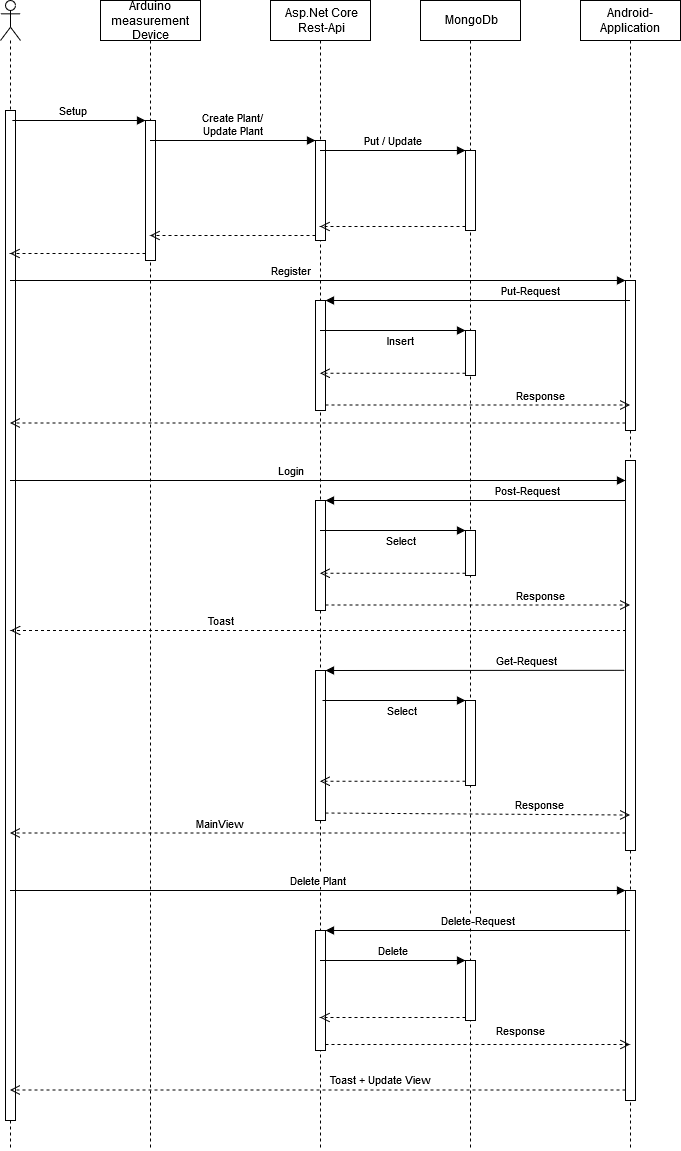

The diagram above was exported from draw.io. Its source (the exported page's mxGraphModel, read from the mxfile embedded in the PNG):
<mxGraphModel dx="1102" dy="589" grid="1" gridSize="10" guides="1" tooltips="1" connect="1" arrows="1" fold="1" page="1" pageScale="1" pageWidth="827" pageHeight="1169" math="0" shadow="0">
  <root>
    <mxCell id="0" />
    <mxCell id="1" parent="0" />
    <mxCell id="VQXF3bny7bQcK9CjKpMI-9" value="" style="shape=umlLifeline;participant=umlActor;perimeter=lifelinePerimeter;whiteSpace=wrap;html=1;container=1;collapsible=0;recursiveResize=0;verticalAlign=top;spacingTop=36;labelBackgroundColor=#ffffff;outlineConnect=0;" parent="1" vertex="1">
      <mxGeometry x="60" y="130" width="20" height="1150" as="geometry" />
    </mxCell>
    <mxCell id="VQXF3bny7bQcK9CjKpMI-10" value="" style="html=1;points=[];perimeter=orthogonalPerimeter;" parent="VQXF3bny7bQcK9CjKpMI-9" vertex="1">
      <mxGeometry x="5" y="110" width="10" height="1010" as="geometry" />
    </mxCell>
    <mxCell id="VQXF3bny7bQcK9CjKpMI-12" value="&lt;div&gt;Setup&lt;/div&gt;" style="html=1;verticalAlign=bottom;endArrow=block;entryX=0;entryY=0;" parent="1" target="VQXF3bny7bQcK9CjKpMI-11" edge="1">
      <mxGeometry relative="1" as="geometry">
        <mxPoint x="80" y="250" as="sourcePoint" />
        <Array as="points">
          <mxPoint x="70" y="250" />
          <mxPoint x="80" y="250" />
        </Array>
      </mxGeometry>
    </mxCell>
    <mxCell id="VQXF3bny7bQcK9CjKpMI-13" value="" style="html=1;verticalAlign=bottom;endArrow=open;dashed=1;endSize=8;exitX=0;exitY=0.95;" parent="1" source="VQXF3bny7bQcK9CjKpMI-11" target="VQXF3bny7bQcK9CjKpMI-9" edge="1">
      <mxGeometry relative="1" as="geometry">
        <mxPoint x="120" y="326" as="targetPoint" />
      </mxGeometry>
    </mxCell>
    <mxCell id="VQXF3bny7bQcK9CjKpMI-14" value="&lt;div&gt;Asp.Net Core&lt;/div&gt;&lt;div&gt;Rest-Api&lt;/div&gt;" style="shape=umlLifeline;perimeter=lifelinePerimeter;whiteSpace=wrap;html=1;container=1;collapsible=0;recursiveResize=0;outlineConnect=0;" parent="1" vertex="1">
      <mxGeometry x="330" y="130" width="100" height="1150" as="geometry" />
    </mxCell>
    <mxCell id="VQXF3bny7bQcK9CjKpMI-18" value="" style="html=1;points=[];perimeter=orthogonalPerimeter;" parent="VQXF3bny7bQcK9CjKpMI-14" vertex="1">
      <mxGeometry x="45" y="140" width="10" height="100" as="geometry" />
    </mxCell>
    <mxCell id="VQXF3bny7bQcK9CjKpMI-33" value="" style="html=1;points=[];perimeter=orthogonalPerimeter;" parent="VQXF3bny7bQcK9CjKpMI-14" vertex="1">
      <mxGeometry x="45" y="300" width="10" height="110" as="geometry" />
    </mxCell>
    <mxCell id="VQXF3bny7bQcK9CjKpMI-62" value="" style="html=1;points=[];perimeter=orthogonalPerimeter;" parent="VQXF3bny7bQcK9CjKpMI-14" vertex="1">
      <mxGeometry x="45" y="930" width="10" height="120" as="geometry" />
    </mxCell>
    <mxCell id="VQXF3bny7bQcK9CjKpMI-15" value="&lt;div&gt;&lt;div&gt;Arduino measurement&lt;/div&gt;Device&lt;/div&gt;" style="shape=umlLifeline;perimeter=lifelinePerimeter;whiteSpace=wrap;html=1;container=1;collapsible=0;recursiveResize=0;outlineConnect=0;" parent="1" vertex="1">
      <mxGeometry x="160" y="130" width="100" height="1150" as="geometry" />
    </mxCell>
    <mxCell id="VQXF3bny7bQcK9CjKpMI-11" value="" style="html=1;points=[];perimeter=orthogonalPerimeter;" parent="VQXF3bny7bQcK9CjKpMI-15" vertex="1">
      <mxGeometry x="45" y="120" width="10" height="140" as="geometry" />
    </mxCell>
    <mxCell id="VQXF3bny7bQcK9CjKpMI-16" value="&lt;div&gt;MongoDb&lt;/div&gt;" style="shape=umlLifeline;perimeter=lifelinePerimeter;whiteSpace=wrap;html=1;container=1;collapsible=0;recursiveResize=0;outlineConnect=0;" parent="1" vertex="1">
      <mxGeometry x="480" y="130" width="100" height="1150" as="geometry" />
    </mxCell>
    <mxCell id="VQXF3bny7bQcK9CjKpMI-21" value="" style="html=1;points=[];perimeter=orthogonalPerimeter;" parent="VQXF3bny7bQcK9CjKpMI-16" vertex="1">
      <mxGeometry x="45" y="150" width="10" height="80" as="geometry" />
    </mxCell>
    <mxCell id="VQXF3bny7bQcK9CjKpMI-36" value="" style="html=1;points=[];perimeter=orthogonalPerimeter;" parent="VQXF3bny7bQcK9CjKpMI-16" vertex="1">
      <mxGeometry x="45" y="330" width="10" height="45" as="geometry" />
    </mxCell>
    <mxCell id="VQXF3bny7bQcK9CjKpMI-65" value="" style="html=1;points=[];perimeter=orthogonalPerimeter;" parent="VQXF3bny7bQcK9CjKpMI-16" vertex="1">
      <mxGeometry x="45" y="960" width="10" height="60" as="geometry" />
    </mxCell>
    <mxCell id="VQXF3bny7bQcK9CjKpMI-17" value="&lt;div&gt;Android-Application&lt;/div&gt;" style="shape=umlLifeline;perimeter=lifelinePerimeter;whiteSpace=wrap;html=1;container=1;collapsible=0;recursiveResize=0;outlineConnect=0;" parent="1" vertex="1">
      <mxGeometry x="640" y="130" width="100" height="1150" as="geometry" />
    </mxCell>
    <mxCell id="VQXF3bny7bQcK9CjKpMI-57" value="" style="html=1;points=[];perimeter=orthogonalPerimeter;" parent="VQXF3bny7bQcK9CjKpMI-17" vertex="1">
      <mxGeometry x="45" y="460" width="10" height="390" as="geometry" />
    </mxCell>
    <mxCell id="VQXF3bny7bQcK9CjKpMI-30" value="" style="html=1;points=[];perimeter=orthogonalPerimeter;" parent="VQXF3bny7bQcK9CjKpMI-17" vertex="1">
      <mxGeometry x="45" y="280" width="10" height="150" as="geometry" />
    </mxCell>
    <mxCell id="VQXF3bny7bQcK9CjKpMI-39" value="" style="html=1;points=[];perimeter=orthogonalPerimeter;" parent="VQXF3bny7bQcK9CjKpMI-17" vertex="1">
      <mxGeometry x="-265" y="500" width="10" height="110" as="geometry" />
    </mxCell>
    <mxCell id="VQXF3bny7bQcK9CjKpMI-40" value="" style="html=1;points=[];perimeter=orthogonalPerimeter;" parent="VQXF3bny7bQcK9CjKpMI-17" vertex="1">
      <mxGeometry x="-115" y="530" width="10" height="45" as="geometry" />
    </mxCell>
    <mxCell id="VQXF3bny7bQcK9CjKpMI-42" value="Login" style="html=1;verticalAlign=bottom;endArrow=block;entryX=0;entryY=0;" parent="VQXF3bny7bQcK9CjKpMI-17" edge="1">
      <mxGeometry x="-0.0885" relative="1" as="geometry">
        <mxPoint x="-570.5" y="480.0000000000001" as="sourcePoint" />
        <mxPoint as="offset" />
        <mxPoint x="45" y="480.0000000000002" as="targetPoint" />
      </mxGeometry>
    </mxCell>
    <mxCell id="VQXF3bny7bQcK9CjKpMI-44" value="&lt;div&gt;Response&lt;/div&gt;" style="html=1;verticalAlign=bottom;endArrow=open;dashed=1;endSize=8;exitX=1;exitY=0.95;" parent="VQXF3bny7bQcK9CjKpMI-17" source="VQXF3bny7bQcK9CjKpMI-39" edge="1">
      <mxGeometry x="0.4122" relative="1" as="geometry">
        <mxPoint x="49.5" y="604.5" as="targetPoint" />
        <mxPoint as="offset" />
      </mxGeometry>
    </mxCell>
    <mxCell id="VQXF3bny7bQcK9CjKpMI-45" value="Post-Request" style="html=1;verticalAlign=bottom;endArrow=block;entryX=1;entryY=0;" parent="VQXF3bny7bQcK9CjKpMI-17" source="VQXF3bny7bQcK9CjKpMI-57" target="VQXF3bny7bQcK9CjKpMI-39" edge="1">
      <mxGeometry x="-0.3465" relative="1" as="geometry">
        <mxPoint x="49.5" y="500" as="sourcePoint" />
        <mxPoint as="offset" />
      </mxGeometry>
    </mxCell>
    <mxCell id="VQXF3bny7bQcK9CjKpMI-46" value="Select" style="html=1;verticalAlign=bottom;endArrow=block;entryX=0;entryY=0;" parent="VQXF3bny7bQcK9CjKpMI-17" target="VQXF3bny7bQcK9CjKpMI-40" edge="1">
      <mxGeometry x="0.1065" y="-20" relative="1" as="geometry">
        <mxPoint x="-260.5" y="530" as="sourcePoint" />
        <mxPoint x="1" as="offset" />
      </mxGeometry>
    </mxCell>
    <mxCell id="VQXF3bny7bQcK9CjKpMI-47" value="" style="html=1;verticalAlign=bottom;endArrow=open;dashed=1;endSize=8;exitX=0;exitY=0.95;" parent="VQXF3bny7bQcK9CjKpMI-17" source="VQXF3bny7bQcK9CjKpMI-40" edge="1">
      <mxGeometry relative="1" as="geometry">
        <mxPoint x="-260.5" y="572.75" as="targetPoint" />
      </mxGeometry>
    </mxCell>
    <mxCell id="VQXF3bny7bQcK9CjKpMI-48" value="" style="html=1;points=[];perimeter=orthogonalPerimeter;" parent="VQXF3bny7bQcK9CjKpMI-17" vertex="1">
      <mxGeometry x="-265" y="670" width="10" height="150" as="geometry" />
    </mxCell>
    <mxCell id="VQXF3bny7bQcK9CjKpMI-49" value="" style="html=1;points=[];perimeter=orthogonalPerimeter;" parent="VQXF3bny7bQcK9CjKpMI-17" vertex="1">
      <mxGeometry x="-115" y="700" width="10" height="85" as="geometry" />
    </mxCell>
    <mxCell id="VQXF3bny7bQcK9CjKpMI-52" value="MainView" style="html=1;verticalAlign=bottom;endArrow=open;dashed=1;endSize=8;exitX=0;exitY=0.95;" parent="VQXF3bny7bQcK9CjKpMI-17" edge="1">
      <mxGeometry x="0.316" relative="1" as="geometry">
        <mxPoint x="-570.5" y="832.5" as="targetPoint" />
        <mxPoint as="offset" />
        <mxPoint x="45" y="832.5" as="sourcePoint" />
      </mxGeometry>
    </mxCell>
    <mxCell id="VQXF3bny7bQcK9CjKpMI-53" value="&lt;div&gt;Response&lt;/div&gt;" style="html=1;verticalAlign=bottom;endArrow=open;dashed=1;endSize=8;exitX=1;exitY=0.95;" parent="VQXF3bny7bQcK9CjKpMI-17" source="VQXF3bny7bQcK9CjKpMI-48" edge="1">
      <mxGeometry x="0.4122" relative="1" as="geometry">
        <mxPoint x="49.5" y="814.5" as="targetPoint" />
        <mxPoint as="offset" />
      </mxGeometry>
    </mxCell>
    <mxCell id="VQXF3bny7bQcK9CjKpMI-54" value="Get-Request" style="html=1;verticalAlign=bottom;endArrow=block;entryX=1;entryY=0;exitX=-0.1;exitY=0.538;exitDx=0;exitDy=0;exitPerimeter=0;" parent="VQXF3bny7bQcK9CjKpMI-17" source="VQXF3bny7bQcK9CjKpMI-57" target="VQXF3bny7bQcK9CjKpMI-48" edge="1">
      <mxGeometry x="-0.3465" relative="1" as="geometry">
        <mxPoint x="49.5" y="710" as="sourcePoint" />
        <mxPoint as="offset" />
      </mxGeometry>
    </mxCell>
    <mxCell id="VQXF3bny7bQcK9CjKpMI-55" value="&lt;div&gt;Select&lt;/div&gt;" style="html=1;verticalAlign=bottom;endArrow=block;entryX=0;entryY=0;" parent="VQXF3bny7bQcK9CjKpMI-17" target="VQXF3bny7bQcK9CjKpMI-49" edge="1">
      <mxGeometry x="0.1065" y="-20" relative="1" as="geometry">
        <mxPoint x="-258" y="700" as="sourcePoint" />
        <mxPoint x="1" as="offset" />
      </mxGeometry>
    </mxCell>
    <mxCell id="VQXF3bny7bQcK9CjKpMI-59" value="" style="html=1;points=[];perimeter=orthogonalPerimeter;" parent="VQXF3bny7bQcK9CjKpMI-17" vertex="1">
      <mxGeometry x="45" y="890" width="10" height="210" as="geometry" />
    </mxCell>
    <mxCell id="VQXF3bny7bQcK9CjKpMI-19" value="&lt;div&gt;Create Plant/&lt;/div&gt;&lt;div&gt;Update Plant&lt;/div&gt;" style="html=1;verticalAlign=bottom;endArrow=block;entryX=0;entryY=0;" parent="1" source="VQXF3bny7bQcK9CjKpMI-15" target="VQXF3bny7bQcK9CjKpMI-18" edge="1">
      <mxGeometry relative="1" as="geometry">
        <mxPoint x="305" y="270" as="sourcePoint" />
      </mxGeometry>
    </mxCell>
    <mxCell id="VQXF3bny7bQcK9CjKpMI-20" value="" style="html=1;verticalAlign=bottom;endArrow=open;dashed=1;endSize=8;exitX=0;exitY=0.95;" parent="1" source="VQXF3bny7bQcK9CjKpMI-18" target="VQXF3bny7bQcK9CjKpMI-15" edge="1">
      <mxGeometry relative="1" as="geometry">
        <mxPoint x="305" y="346" as="targetPoint" />
      </mxGeometry>
    </mxCell>
    <mxCell id="VQXF3bny7bQcK9CjKpMI-22" value="&lt;div&gt;Put / Update&lt;/div&gt;" style="html=1;verticalAlign=bottom;endArrow=block;entryX=0;entryY=0;" parent="1" source="VQXF3bny7bQcK9CjKpMI-14" target="VQXF3bny7bQcK9CjKpMI-21" edge="1">
      <mxGeometry relative="1" as="geometry">
        <mxPoint x="455" y="280" as="sourcePoint" />
      </mxGeometry>
    </mxCell>
    <mxCell id="VQXF3bny7bQcK9CjKpMI-23" value="" style="html=1;verticalAlign=bottom;endArrow=open;dashed=1;endSize=8;exitX=0;exitY=0.95;" parent="1" source="VQXF3bny7bQcK9CjKpMI-21" target="VQXF3bny7bQcK9CjKpMI-14" edge="1">
      <mxGeometry relative="1" as="geometry">
        <mxPoint x="455" y="356" as="targetPoint" />
      </mxGeometry>
    </mxCell>
    <mxCell id="VQXF3bny7bQcK9CjKpMI-31" value="&lt;div&gt;Register&lt;/div&gt;" style="html=1;verticalAlign=bottom;endArrow=block;entryX=0;entryY=0;" parent="1" source="VQXF3bny7bQcK9CjKpMI-9" target="VQXF3bny7bQcK9CjKpMI-30" edge="1">
      <mxGeometry x="-0.0885" relative="1" as="geometry">
        <mxPoint x="620" y="450" as="sourcePoint" />
        <mxPoint as="offset" />
      </mxGeometry>
    </mxCell>
    <mxCell id="VQXF3bny7bQcK9CjKpMI-32" value="" style="html=1;verticalAlign=bottom;endArrow=open;dashed=1;endSize=8;exitX=0;exitY=0.95;" parent="1" source="VQXF3bny7bQcK9CjKpMI-30" target="VQXF3bny7bQcK9CjKpMI-9" edge="1">
      <mxGeometry x="0.316" relative="1" as="geometry">
        <mxPoint x="620" y="526" as="targetPoint" />
        <mxPoint as="offset" />
      </mxGeometry>
    </mxCell>
    <mxCell id="VQXF3bny7bQcK9CjKpMI-35" value="&lt;div&gt;Response&lt;/div&gt;" style="html=1;verticalAlign=bottom;endArrow=open;dashed=1;endSize=8;exitX=1;exitY=0.95;" parent="1" source="VQXF3bny7bQcK9CjKpMI-33" target="VQXF3bny7bQcK9CjKpMI-17" edge="1">
      <mxGeometry x="0.4122" relative="1" as="geometry">
        <mxPoint x="445" y="512" as="targetPoint" />
        <mxPoint as="offset" />
      </mxGeometry>
    </mxCell>
    <mxCell id="VQXF3bny7bQcK9CjKpMI-34" value="&lt;div&gt;Put-Request&lt;/div&gt;" style="html=1;verticalAlign=bottom;endArrow=block;entryX=1;entryY=0;" parent="1" source="VQXF3bny7bQcK9CjKpMI-17" target="VQXF3bny7bQcK9CjKpMI-33" edge="1">
      <mxGeometry x="-0.3465" relative="1" as="geometry">
        <mxPoint x="445" y="455" as="sourcePoint" />
        <mxPoint as="offset" />
      </mxGeometry>
    </mxCell>
    <mxCell id="VQXF3bny7bQcK9CjKpMI-37" value="Insert" style="html=1;verticalAlign=bottom;endArrow=block;entryX=0;entryY=0;" parent="1" source="VQXF3bny7bQcK9CjKpMI-14" target="VQXF3bny7bQcK9CjKpMI-36" edge="1">
      <mxGeometry x="0.1065" y="-20" relative="1" as="geometry">
        <mxPoint x="455" y="445" as="sourcePoint" />
        <mxPoint x="1" as="offset" />
      </mxGeometry>
    </mxCell>
    <mxCell id="VQXF3bny7bQcK9CjKpMI-38" value="" style="html=1;verticalAlign=bottom;endArrow=open;dashed=1;endSize=8;exitX=0;exitY=0.95;" parent="1" source="VQXF3bny7bQcK9CjKpMI-36" target="VQXF3bny7bQcK9CjKpMI-14" edge="1">
      <mxGeometry relative="1" as="geometry">
        <mxPoint x="455" y="521" as="targetPoint" />
      </mxGeometry>
    </mxCell>
    <mxCell id="VQXF3bny7bQcK9CjKpMI-58" value="Toast" style="html=1;verticalAlign=bottom;endArrow=open;dashed=1;endSize=8;exitX=0;exitY=0.95;" parent="1" edge="1">
      <mxGeometry x="0.316" relative="1" as="geometry">
        <mxPoint x="70" y="760" as="targetPoint" />
        <mxPoint as="offset" />
        <mxPoint x="685.5" y="760" as="sourcePoint" />
      </mxGeometry>
    </mxCell>
    <mxCell id="VQXF3bny7bQcK9CjKpMI-56" value="" style="html=1;verticalAlign=bottom;endArrow=open;dashed=1;endSize=8;exitX=0;exitY=0.95;" parent="1" source="VQXF3bny7bQcK9CjKpMI-49" target="VQXF3bny7bQcK9CjKpMI-14" edge="1">
      <mxGeometry relative="1" as="geometry">
        <mxPoint x="379.5" y="912.75" as="targetPoint" />
      </mxGeometry>
    </mxCell>
    <mxCell id="VQXF3bny7bQcK9CjKpMI-61" value="Toast + Update View" style="html=1;verticalAlign=bottom;endArrow=open;dashed=1;endSize=8;exitX=0;exitY=0.95;" parent="1" source="VQXF3bny7bQcK9CjKpMI-59" target="VQXF3bny7bQcK9CjKpMI-9" edge="1">
      <mxGeometry x="-0.2039" relative="1" as="geometry">
        <mxPoint x="615" y="1096" as="targetPoint" />
        <mxPoint as="offset" />
      </mxGeometry>
    </mxCell>
    <mxCell id="VQXF3bny7bQcK9CjKpMI-60" value="Delete Plant" style="html=1;verticalAlign=bottom;endArrow=block;entryX=0;entryY=0;" parent="1" source="VQXF3bny7bQcK9CjKpMI-9" target="VQXF3bny7bQcK9CjKpMI-59" edge="1">
      <mxGeometry relative="1" as="geometry">
        <mxPoint x="615" y="1020" as="sourcePoint" />
      </mxGeometry>
    </mxCell>
    <mxCell id="VQXF3bny7bQcK9CjKpMI-64" value="Response" style="html=1;verticalAlign=bottom;endArrow=open;dashed=1;endSize=8;exitX=1;exitY=0.95;" parent="1" source="VQXF3bny7bQcK9CjKpMI-62" target="VQXF3bny7bQcK9CjKpMI-17" edge="1">
      <mxGeometry x="0.2808" y="4" relative="1" as="geometry">
        <mxPoint x="445" y="1097" as="targetPoint" />
        <mxPoint as="offset" />
      </mxGeometry>
    </mxCell>
    <mxCell id="VQXF3bny7bQcK9CjKpMI-63" value="Delete-Request" style="html=1;verticalAlign=bottom;endArrow=block;entryX=1;entryY=0;" parent="1" source="VQXF3bny7bQcK9CjKpMI-17" target="VQXF3bny7bQcK9CjKpMI-62" edge="1">
      <mxGeometry relative="1" as="geometry">
        <mxPoint x="445" y="1040" as="sourcePoint" />
      </mxGeometry>
    </mxCell>
    <mxCell id="VQXF3bny7bQcK9CjKpMI-67" value="" style="html=1;verticalAlign=bottom;endArrow=open;dashed=1;endSize=8;exitX=0;exitY=0.95;" parent="1" source="VQXF3bny7bQcK9CjKpMI-65" target="VQXF3bny7bQcK9CjKpMI-14" edge="1">
      <mxGeometry relative="1" as="geometry">
        <mxPoint x="455" y="1156" as="targetPoint" />
      </mxGeometry>
    </mxCell>
    <mxCell id="VQXF3bny7bQcK9CjKpMI-66" value="Delete" style="html=1;verticalAlign=bottom;endArrow=block;entryX=0;entryY=0;" parent="1" source="VQXF3bny7bQcK9CjKpMI-14" target="VQXF3bny7bQcK9CjKpMI-65" edge="1">
      <mxGeometry relative="1" as="geometry">
        <mxPoint x="455" y="1080" as="sourcePoint" />
      </mxGeometry>
    </mxCell>
  </root>
</mxGraphModel>